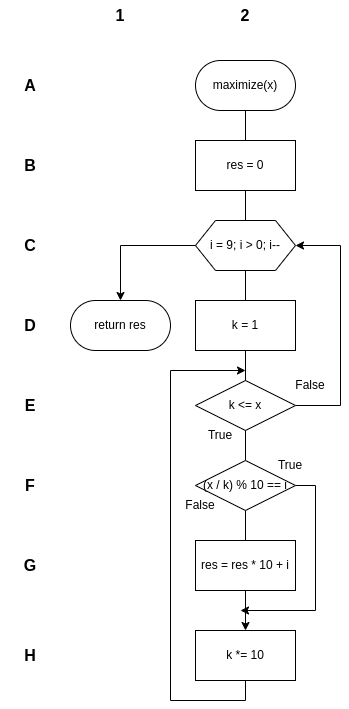

The diagram above was exported from draw.io. Its source (the exported page's mxGraphModel, read from the mxfile embedded in the PNG):
<mxGraphModel dx="1434" dy="827" grid="1" gridSize="10" guides="1" tooltips="1" connect="1" arrows="1" fold="1" page="1" pageScale="1" pageWidth="850" pageHeight="1100" math="0" shadow="0">
  <root>
    <mxCell id="0" />
    <mxCell id="1" parent="0" />
    <mxCell id="9iJepauWhYeUs1BYUWv0-2" value="" style="endArrow=none;html=1;rounded=0;entryX=0.5;entryY=1;entryDx=0;entryDy=0;exitX=0.5;exitY=0;exitDx=0;exitDy=0;" parent="1" source="entNYOAd3IgYd_aBzReF-11" target="entNYOAd3IgYd_aBzReF-7" edge="1">
      <mxGeometry width="50" height="50" relative="1" as="geometry">
        <mxPoint x="535" y="480" as="sourcePoint" />
        <mxPoint x="535" y="130" as="targetPoint" />
      </mxGeometry>
    </mxCell>
    <mxCell id="entNYOAd3IgYd_aBzReF-22" value="" style="endArrow=none;html=1;rounded=0;entryX=0.5;entryY=1;entryDx=0;entryDy=0;exitX=0.5;exitY=0;exitDx=0;exitDy=0;" parent="1" source="entNYOAd3IgYd_aBzReF-7" target="entNYOAd3IgYd_aBzReF-5" edge="1">
      <mxGeometry width="50" height="50" relative="1" as="geometry">
        <mxPoint x="550" y="460" as="sourcePoint" />
        <mxPoint x="480" y="240" as="targetPoint" />
      </mxGeometry>
    </mxCell>
    <mxCell id="entNYOAd3IgYd_aBzReF-5" value="maximize(x)" style="rounded=1;whiteSpace=wrap;html=1;arcSize=50;" parent="1" vertex="1">
      <mxGeometry x="485" y="80" width="100" height="50" as="geometry" />
    </mxCell>
    <mxCell id="entNYOAd3IgYd_aBzReF-6" value="res = 0" style="rounded=0;whiteSpace=wrap;html=1;" parent="1" vertex="1">
      <mxGeometry x="485" y="160" width="100" height="50" as="geometry" />
    </mxCell>
    <mxCell id="zWlpoRi_4y2ilMwCoO0C-1" style="edgeStyle=orthogonalEdgeStyle;rounded=0;orthogonalLoop=1;jettySize=auto;html=1;exitX=0;exitY=0.5;exitDx=0;exitDy=0;entryX=0.5;entryY=0;entryDx=0;entryDy=0;" parent="1" source="entNYOAd3IgYd_aBzReF-7" target="entNYOAd3IgYd_aBzReF-23" edge="1">
      <mxGeometry relative="1" as="geometry" />
    </mxCell>
    <mxCell id="entNYOAd3IgYd_aBzReF-8" value="k = 1" style="rounded=0;whiteSpace=wrap;html=1;" parent="1" vertex="1">
      <mxGeometry x="485" y="320" width="100" height="50" as="geometry" />
    </mxCell>
    <mxCell id="entNYOAd3IgYd_aBzReF-29" style="edgeStyle=orthogonalEdgeStyle;rounded=0;orthogonalLoop=1;jettySize=auto;html=1;exitX=1;exitY=0.5;exitDx=0;exitDy=0;entryX=1;entryY=0.5;entryDx=0;entryDy=0;" parent="1" source="entNYOAd3IgYd_aBzReF-10" target="entNYOAd3IgYd_aBzReF-7" edge="1">
      <mxGeometry relative="1" as="geometry">
        <Array as="points">
          <mxPoint x="630" y="425" />
          <mxPoint x="630" y="265" />
        </Array>
      </mxGeometry>
    </mxCell>
    <mxCell id="entNYOAd3IgYd_aBzReF-10" value="k &amp;lt;= x" style="rhombus;whiteSpace=wrap;html=1;" parent="1" vertex="1">
      <mxGeometry x="485" y="400" width="100" height="50" as="geometry" />
    </mxCell>
    <mxCell id="entNYOAd3IgYd_aBzReF-14" style="edgeStyle=orthogonalEdgeStyle;rounded=0;orthogonalLoop=1;jettySize=auto;html=1;exitX=0.5;exitY=1;exitDx=0;exitDy=0;entryX=0.5;entryY=0;entryDx=0;entryDy=0;" parent="1" source="entNYOAd3IgYd_aBzReF-11" target="entNYOAd3IgYd_aBzReF-13" edge="1">
      <mxGeometry relative="1" as="geometry" />
    </mxCell>
    <mxCell id="9iJepauWhYeUs1BYUWv0-3" style="edgeStyle=orthogonalEdgeStyle;rounded=0;orthogonalLoop=1;jettySize=auto;html=1;exitX=1;exitY=0.5;exitDx=0;exitDy=0;" parent="1" source="entNYOAd3IgYd_aBzReF-11" edge="1">
      <mxGeometry relative="1" as="geometry">
        <mxPoint x="530" y="630" as="targetPoint" />
        <Array as="points">
          <mxPoint x="605" y="505" />
          <mxPoint x="605" y="630" />
        </Array>
      </mxGeometry>
    </mxCell>
    <mxCell id="entNYOAd3IgYd_aBzReF-11" value="(x / k) % 10 == i" style="rhombus;whiteSpace=wrap;html=1;" parent="1" vertex="1">
      <mxGeometry x="485" y="480" width="100" height="50" as="geometry" />
    </mxCell>
    <mxCell id="entNYOAd3IgYd_aBzReF-12" value="res = res * 10 + i" style="rounded=0;whiteSpace=wrap;html=1;" parent="1" vertex="1">
      <mxGeometry x="485" y="560" width="100" height="50" as="geometry" />
    </mxCell>
    <mxCell id="9iJepauWhYeUs1BYUWv0-4" style="edgeStyle=orthogonalEdgeStyle;rounded=0;orthogonalLoop=1;jettySize=auto;html=1;exitX=0.5;exitY=1;exitDx=0;exitDy=0;" parent="1" source="entNYOAd3IgYd_aBzReF-13" edge="1">
      <mxGeometry relative="1" as="geometry">
        <mxPoint x="535" y="390" as="targetPoint" />
        <Array as="points">
          <mxPoint x="535" y="720" />
          <mxPoint x="460" y="720" />
          <mxPoint x="460" y="390" />
          <mxPoint x="535" y="390" />
        </Array>
      </mxGeometry>
    </mxCell>
    <mxCell id="entNYOAd3IgYd_aBzReF-13" value="k *= 10" style="rounded=0;whiteSpace=wrap;html=1;" parent="1" vertex="1">
      <mxGeometry x="485" y="650" width="100" height="50" as="geometry" />
    </mxCell>
    <mxCell id="entNYOAd3IgYd_aBzReF-23" value="return res" style="rounded=1;whiteSpace=wrap;html=1;arcSize=50;" parent="1" vertex="1">
      <mxGeometry x="360" y="320" width="100" height="50" as="geometry" />
    </mxCell>
    <mxCell id="entNYOAd3IgYd_aBzReF-25" value="False" style="text;html=1;strokeColor=none;fillColor=none;align=center;verticalAlign=middle;whiteSpace=wrap;rounded=0;" parent="1" vertex="1">
      <mxGeometry x="570" y="390" width="60" height="30" as="geometry" />
    </mxCell>
    <mxCell id="entNYOAd3IgYd_aBzReF-26" value="True" style="text;html=1;strokeColor=none;fillColor=none;align=center;verticalAlign=middle;whiteSpace=wrap;rounded=0;" parent="1" vertex="1">
      <mxGeometry x="480" y="440" width="60" height="30" as="geometry" />
    </mxCell>
    <mxCell id="entNYOAd3IgYd_aBzReF-27" value="True" style="text;html=1;strokeColor=none;fillColor=none;align=center;verticalAlign=middle;whiteSpace=wrap;rounded=0;" parent="1" vertex="1">
      <mxGeometry x="550" y="470" width="60" height="30" as="geometry" />
    </mxCell>
    <mxCell id="entNYOAd3IgYd_aBzReF-28" value="False" style="text;html=1;strokeColor=none;fillColor=none;align=center;verticalAlign=middle;whiteSpace=wrap;rounded=0;" parent="1" vertex="1">
      <mxGeometry x="460" y="510" width="60" height="30" as="geometry" />
    </mxCell>
    <mxCell id="YY_7IeEFwXSgIAWBhjTu-1" value="A" style="text;html=1;strokeColor=none;fillColor=none;align=center;verticalAlign=middle;whiteSpace=wrap;rounded=0;fontSize=16;fontStyle=1" parent="1" vertex="1">
      <mxGeometry x="290" y="90" width="60" height="30" as="geometry" />
    </mxCell>
    <mxCell id="YY_7IeEFwXSgIAWBhjTu-2" value="B" style="text;html=1;strokeColor=none;fillColor=none;align=center;verticalAlign=middle;whiteSpace=wrap;rounded=0;fontSize=16;fontStyle=1" parent="1" vertex="1">
      <mxGeometry x="290" y="170" width="60" height="30" as="geometry" />
    </mxCell>
    <mxCell id="YY_7IeEFwXSgIAWBhjTu-3" value="C" style="text;html=1;strokeColor=none;fillColor=none;align=center;verticalAlign=middle;whiteSpace=wrap;rounded=0;fontSize=16;fontStyle=1" parent="1" vertex="1">
      <mxGeometry x="290" y="250" width="60" height="30" as="geometry" />
    </mxCell>
    <mxCell id="YY_7IeEFwXSgIAWBhjTu-4" value="D" style="text;html=1;strokeColor=none;fillColor=none;align=center;verticalAlign=middle;whiteSpace=wrap;rounded=0;fontSize=16;fontStyle=1" parent="1" vertex="1">
      <mxGeometry x="290" y="330" width="60" height="30" as="geometry" />
    </mxCell>
    <mxCell id="YY_7IeEFwXSgIAWBhjTu-5" value="E" style="text;html=1;strokeColor=none;fillColor=none;align=center;verticalAlign=middle;whiteSpace=wrap;rounded=0;fontSize=16;fontStyle=1" parent="1" vertex="1">
      <mxGeometry x="290" y="410" width="60" height="30" as="geometry" />
    </mxCell>
    <mxCell id="YY_7IeEFwXSgIAWBhjTu-6" value="F" style="text;html=1;strokeColor=none;fillColor=none;align=center;verticalAlign=middle;whiteSpace=wrap;rounded=0;fontSize=16;fontStyle=1" parent="1" vertex="1">
      <mxGeometry x="290" y="490" width="60" height="30" as="geometry" />
    </mxCell>
    <mxCell id="YY_7IeEFwXSgIAWBhjTu-7" value="G" style="text;html=1;strokeColor=none;fillColor=none;align=center;verticalAlign=middle;whiteSpace=wrap;rounded=0;fontSize=16;fontStyle=1" parent="1" vertex="1">
      <mxGeometry x="290" y="570" width="60" height="30" as="geometry" />
    </mxCell>
    <mxCell id="YY_7IeEFwXSgIAWBhjTu-8" value="H" style="text;html=1;strokeColor=none;fillColor=none;align=center;verticalAlign=middle;whiteSpace=wrap;rounded=0;fontSize=16;fontStyle=1" parent="1" vertex="1">
      <mxGeometry x="290" y="660" width="60" height="30" as="geometry" />
    </mxCell>
    <mxCell id="ZE_SFKYQVLsgNip4Z25S-1" value="1" style="text;html=1;strokeColor=none;fillColor=none;align=center;verticalAlign=middle;whiteSpace=wrap;rounded=0;fontSize=16;fontStyle=1" parent="1" vertex="1">
      <mxGeometry x="380" y="20" width="60" height="30" as="geometry" />
    </mxCell>
    <mxCell id="ZE_SFKYQVLsgNip4Z25S-2" value="2" style="text;html=1;strokeColor=none;fillColor=none;align=center;verticalAlign=middle;whiteSpace=wrap;rounded=0;fontSize=16;fontStyle=1" parent="1" vertex="1">
      <mxGeometry x="505" y="20" width="60" height="30" as="geometry" />
    </mxCell>
    <mxCell id="entNYOAd3IgYd_aBzReF-7" value="i = 9; i &amp;gt; 0; i--" style="shape=hexagon;perimeter=hexagonPerimeter2;whiteSpace=wrap;html=1;fixedSize=1;" parent="1" vertex="1">
      <mxGeometry x="485" y="240" width="100" height="50" as="geometry" />
    </mxCell>
  </root>
</mxGraphModel>